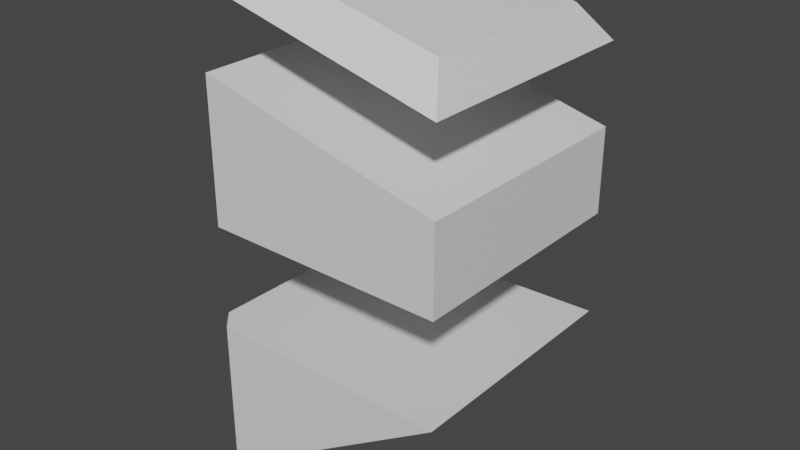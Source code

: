 # Source: AllTargets.blend  (saved by Blender 3.3.6; exported with 4.5.12 LTS)
import bpy
from mathutils import Matrix  # noqa: F401  (used for matrix-valued properties, if any)

bpy.ops.wm.read_factory_settings(use_empty=True)
scene = bpy.context.scene
scene.name = 'Scene'

# ---- materials (node trees are filled in below, after node groups)
mat_material = bpy.data.materials.new('Material')
mat_material.alpha_threshold = 0.0
mat_material.use_transparent_shadow = False
mat_material.roughness = 0.5
mat_material.line_color = (0.0, 0.0, 0.0, 1.0)

# ---- node groups
ng_auto_smooth = bpy.data.node_groups.new('Auto Smooth', 'GeometryNodeTree')
_s = ng_auto_smooth.interface.new_socket(name='Geometry', in_out='OUTPUT', socket_type='NodeSocketGeometry')
_s = ng_auto_smooth.interface.new_socket(name='Geometry', in_out='INPUT', socket_type='NodeSocketGeometry')
_s = ng_auto_smooth.interface.new_socket(name='Angle', in_out='INPUT', socket_type='NodeSocketFloat')
_s.subtype = 'ANGLE'
_s.min_value = 0.0
_s.max_value = 3.142
ng_auto_smooth.is_modifier = True
_N = ng_auto_smooth.nodes; _L = ng_auto_smooth.links
n0 = _N.new('NodeGroupOutput'); n0.name = 'Group Output'; n0.location = (480, -100)
n1 = _N.new('NodeGroupInput'); n1.name = 'Group Input'; n1.location = (-420, -300)
n2 = _N.new('NodeGroupInput'); n2.name = 'Group Input.001'; n2.location = (-60, -100)
n3 = _N.new('GeometryNodeSetShadeSmooth'); n3.name = 'Set Shade Smooth'; n3.location = (120, -100)
n3.domain = 'EDGE'
n4 = _N.new('GeometryNodeSetShadeSmooth'); n4.name = 'Set Shade Smooth.001'; n4.location = (300, -100)
n5 = _N.new('GeometryNodeInputMeshEdgeAngle'); n5.name = 'Edge Angle'; n5.location = (-420, -220)
n6 = _N.new('GeometryNodeInputEdgeSmooth'); n6.name = 'Is Edge Smooth'; n6.location = (-60, -160)
n7 = _N.new('GeometryNodeInputShadeSmooth'); n7.name = 'Is Face Smooth'; n7.location = (-240, -340)
n8 = _N.new('FunctionNodeBooleanMath'); n8.name = 'Boolean Math'; n8.location = (-60, -220)
n9 = _N.new('FunctionNodeCompare'); n9.name = 'Compare'; n9.location = (-240, -180)
n9.operation = 'LESS_EQUAL'
_L.new(n5.outputs[0], n9.inputs[0])
_L.new(n4.outputs[0], n0.inputs[0])
_L.new(n1.outputs[1], n9.inputs[1])
_L.new(n9.outputs[0], n8.inputs[0])
_L.new(n7.outputs[0], n8.inputs[1])
_L.new(n2.outputs[0], n3.inputs[0])
_L.new(n6.outputs[0], n3.inputs[1])
_L.new(n3.outputs[0], n4.inputs[0])
_L.new(n8.outputs[0], n3.inputs[2])
n0.is_active_output = True

# ---- material node trees
mat_material.use_nodes = True; mat_material.node_tree.nodes.clear()
_N = mat_material.node_tree.nodes; _L = mat_material.node_tree.links
n0 = _N.new('ShaderNodeOutputMaterial'); n0.name = 'Material Output'; n0.location = (300, 300)
n1 = _N.new('ShaderNodeBsdfPrincipled'); n1.name = 'Principled BSDF'; n1.location = (10, 300)
n1.distribution = 'GGX'
n1.subsurface_method = 'RANDOM_WALK_SKIN'
n1.inputs[3].default_value = 1.45
n1.inputs[27].default_value = (0.0, 0.0, 0.0, 1.0)
n1.inputs[28].default_value = 1.0
_L.new(n1.outputs[0], n0.inputs[0])
n0.is_active_output = True

# ---- world
world_world = bpy.data.worlds.new('World'); scene.world = world_world
world_world.use_nodes = True; world_world.node_tree.nodes.clear()
_N = world_world.node_tree.nodes; _L = world_world.node_tree.links
n0 = _N.new('ShaderNodeOutputWorld'); n0.name = 'World Output'; n0.location = (300, 300)
n1 = _N.new('ShaderNodeBackground'); n1.name = 'Background'; n1.location = (10, 300)
n1.inputs[0].default_value = (0.05088, 0.05088, 0.05088, 1.0)
_L.new(n1.outputs[0], n0.inputs[0])
n0.is_active_output = True
world_world.color = (0.05088, 0.05088, 0.05088)
world_world.use_sun_shadow = False
world_world.sun_shadow_jitter_overblur = 0.0

# ---- meshes
me_cube = bpy.data.meshes.new('Cube')
me_cube.from_pydata([(1.0, 1.0, 1.0), (1.0, 1.0, 0.3), (1.0, -1.0, 1.0), (1.0, -1.0, 0.3), (-1.0, 1.0, 1.5), (-1.0, 1.0, -1.0), (-1.0, -1.0, 1.5), (-1.0, -1.0, -1.0), (1.0, 1.0, 1.001), (1.0, -1.0, 1.001), (-0.9999, 1.0, 1.501), (-0.9999, -1.0, 1.501), (-1.21, 0.7909, -0.7909), (-1.001, 1.0, -1.0), (-1.001, -1.0, -1.0), (-1.21, -0.7909, -0.7909), (-1.001, -1.0, 1.5), (-1.001, 1.0, 1.5), (1.0, 1.0, 1.0), (1.0, 1.0, 0.3), (1.0, -1.0, 1.0), (1.0, -1.0, 0.3), (-1.0, -1.0, 1.5), (1.0, 1.0, 1.001), (1.0, -1.0, 1.001), (-0.9999, -1.0, 1.501), (-1.001, -1.0, 0.3138), (-1.001, 1.0, 0.2485), (-0.9999, 1.0, 0.2485), (-1.21, -0.7909, 0.2638), (-1.21, 0.7909, 0.2499)], [(9, 2), (0, 8), (4, 10), (11, 6), (17, 4), (6, 16), (13, 19), (18, 23), (3, 21), (20, 24), (25, 22), (11, 25), (9, 24)], [(15, 14, 26, 29), (5, 1, 3, 7), (5, 7, 14, 13), (13, 14, 15, 12), (13, 12, 30, 27), (15, 29, 30, 12), (21, 26, 14), (28, 19, 5), (30, 29, 26, 21, 19, 27)])
me_cube.polygons.foreach_set('use_smooth', [True] * 9)
_uv = me_cube.uv_layers.new(name='UVMap')
_uv.uv.foreach_set('vector', [0.3959, 0.02614, 0.0, 0.0, 0.3284, 0.0, 0.5014, 0.02614, 0.125, 0.5, 0.375, 0.5, 0.375, 0.75, 0.125, 0.75, 0.125, 0.5, 0.125, 0.75, 0.125, 0.75, 0.125, 0.5, 0.375, 0.25, 0.375, 0.0, 0.3959, 0.02614, 0.3959, 0.2239, 0.0, 0.0, 0.3959, 0.2239, 0.5, 0.2239, 0.0, 0.0, 0.3959, 0.02614, 0.5014, 0.02614, 0.5, 0.2239, 0.3959, 0.2239, 0.0, 0.0, 0.3284, 0.0, 0.0, 0.0, 0.0, 0.0, 0.0, 0.0, 0.0, 0.0, 0.5, 0.2239, 0.5014, 0.02614, 0.3284, 0.0, 0.0, 0.0, 0.0, 0.0, 0.0, 0.0])
me_cube.materials.append(mat_material)
me_cube.use_mirror_vertex_groups = False
me_cube.update()
me_cube_001 = bpy.data.meshes.new('Cube.001')
me_cube_001.from_pydata([(1.0, 1.0, 1.0), (1.0, -1.0, 1.0), (-1.0, 1.0, 1.5), (-1.0, -1.0, 1.5), (1.0, 1.0, 1.001), (0.8246, 0.7587, 1.293), (1.0, -1.0, 1.001), (0.8246, -0.7587, 1.293), (-0.7073, 0.7587, 1.676), (-0.9999, 1.0, 1.501), (-0.7073, -0.7587, 1.676), (-0.9999, -1.0, 1.501)], [], [(4, 9, 8, 5), (5, 8, 10, 7), (2, 3, 11, 10, 8, 9), (3, 1, 6, 7, 10, 11), (0, 4, 5, 7, 6, 1), (4, 6, 11, 9)])
me_cube_001.polygons.foreach_set('use_smooth', [1, 1, 1, 1, 0, 1])
_uv = me_cube_001.uv_layers.new(name='UVMap')
_uv.uv.foreach_set('vector', [0.0, 0.0, 0.0, 0.0, 0.8457, 0.5302, 0.0, 0.0, 0.6543, 0.5302, 0.8457, 0.5302, 0.8457, 0.7198, 0.6543, 0.7198, 0.625, 0.25, 0.0, 0.0, 0.0, 0.0, 0.8457, 0.7198, 0.8457, 0.5302, 0.0, 0.0, 0.0, 0.0, 0.0, 0.0, 0.0, 0.0, 0.6543, 0.7198, 0.8457, 0.7198, 0.0, 0.0, 0.0, 0.0, 0.0, 0.0, 0.0, 0.0, 0.0, 0.0, 0.0, 0.0, 0.0, 0.0, 0.0, 0.0, 0.0, 0.0, 0.0, 0.0, 0.0, 0.0])
me_cube_001.materials.append(mat_material)
me_cube_001.use_mirror_vertex_groups = False
me_cube_001.update()
me_cube_002 = bpy.data.meshes.new('Cube.002')
me_cube_002.from_pydata([(1.0, 1.0, 1.0), (1.0, -1.0, 1.0), (-1.0, 1.0, 1.5), (-1.0, -1.0, 1.5), (1.0, 1.0, 0.3), (1.0, -1.0, 0.3), (-1.001, -1.0, 1.5), (-1.21, -0.7909, 1.291), (-1.21, 0.7909, 1.291), (-1.001, 1.0, 1.5), (1.0, 1.0, 1.001), (1.0, -1.0, 1.001), (-0.9999, 1.0, 1.501), (-1.001, -1.0, 0.3138), (-1.001, 1.0, 0.2485), (-0.9999, 1.0, 0.2485), (-1.21, -0.7909, 0.2638), (-1.21, 0.7909, 0.2499)], [], [(10, 4, 15, 12), (3, 2, 9, 8, 7, 6), (1, 3, 6, 13, 5, 11), (10, 0, 1, 11, 5, 4), (14, 17, 8, 9), (17, 16, 7, 8), (16, 13, 6, 7), (10, 12, 0), (11, 6, 12, 10, 0), (4, 5, 13, 16, 17, 15)])
me_cube_002.polygons.foreach_set('use_smooth', [1, 1, 1, 0, 1, 1, 1, 1, 1, 0])
_uv = me_cube_002.uv_layers.new(name='UVMap')
_uv.uv.foreach_set('vector', [0.0, 0.0, 0.0, 0.0, 0.0, 0.0, 0.0, 0.0, 0.0, 0.0, 0.625, 0.25, 0.0, 0.0, 0.6041, 0.2239, 0.6041, 0.02614, 0.625, 0.0, 0.0, 0.0, 0.0, 0.0, 0.625, 0.0, 0.3284, 0.0, 0.0, 0.0, 0.0, 0.0, 0.0, 0.0, 0.0, 0.0, 0.0, 0.0, 0.0, 0.0, 0.0, 0.0, 0.0, 0.0, 0.0, 0.0, 0.5, 0.2239, 0.6041, 0.2239, 0.0, 0.0, 0.5, 0.2239, 0.5014, 0.02614, 0.6041, 0.02614, 0.6041, 0.2239, 0.5014, 0.02614, 0.3284, 0.0, 0.625, 0.0, 0.6041, 0.02614, 0.0, 0.0, 0.0, 0.0, 0.0, 0.0, 0.0, 0.0, 0.0, 0.0, 0.0, 0.0, 0.0, 0.0, 0.0, 0.0, 0.0, 0.0, 0.0, 0.0, 0.3284, 0.0, 0.5014, 0.02614, 0.5, 0.2239, 0.0, 0.0])
me_cube_002.materials.append(mat_material)
me_cube_002.use_mirror_vertex_groups = False
me_cube_002.update()

# ---- objects
ob_cube = bpy.data.objects.new('Cube', me_cube)
ob_cube_001 = bpy.data.objects.new('Cube.001', me_cube_001)
ob_cube_002 = bpy.data.objects.new('Cube.002', me_cube_002)

# ---- transforms, parenting, visibility, modifiers, constraints
ob_cube.location = (0.0, 0.0, -1.508)
ob_cube.lock_rotations_4d = False
ob_cube.empty_display_type = 'ARROWS'
ob_cube.lineart.crease_threshold = 0.0
_m = ob_cube.modifiers.new('Auto Smooth', 'NODES')
_m.node_group = ng_auto_smooth
_gi = [s.identifier for s in ng_auto_smooth.interface.items_tree if s.item_type == 'SOCKET' and s.in_out == 'INPUT']
_m[_gi[1]] = 0.5236  # Angle
ob_cube_001.location = (0.0, 0.0, 0.0)
ob_cube_001.lock_rotations_4d = False
ob_cube_001.empty_display_type = 'ARROWS'
ob_cube_001.lineart.crease_threshold = 0.0
_m = ob_cube_001.modifiers.new('Auto Smooth', 'NODES')
_m.node_group = ng_auto_smooth
_gi = [s.identifier for s in ng_auto_smooth.interface.items_tree if s.item_type == 'SOCKET' and s.in_out == 'INPUT']
_m[_gi[1]] = 0.5236  # Angle
ob_cube_002.location = (0.0, 0.0, -0.6465)
ob_cube_002.lock_rotations_4d = False
ob_cube_002.empty_display_type = 'ARROWS'
ob_cube_002.lineart.crease_threshold = 0.0
_m = ob_cube_002.modifiers.new('Auto Smooth', 'NODES')
_m.node_group = ng_auto_smooth
_gi = [s.identifier for s in ng_auto_smooth.interface.items_tree if s.item_type == 'SOCKET' and s.in_out == 'INPUT']
_m[_gi[1]] = 0.5236  # Angle

# ---- collection membership
scene.collection.objects.link(ob_cube)
scene.collection.objects.link(ob_cube_001)
scene.collection.objects.link(ob_cube_002)

# ---- scene / render settings (as saved in the file)
scene.frame_start = 1; scene.frame_end = 250; scene.frame_set(1)
scene.render.engine = 'BLENDER_EEVEE_NEXT'
scene.cycles.sampling_pattern = 'TABULATED_SOBOL'
scene.cycles.use_light_tree = False
scene.view_settings.view_transform = 'Filmic'
bpy.context.view_layer.update()

# ---- added for rendering (the .blend has no active camera and no usable light): camera, sun
cam_auto = bpy.data.cameras.new('AutoCamera')
cam_auto.lens = 50.0
cam_auto.sensor_width = 36.0
cam_auto.clip_end = 1000.0
ob_auto_camera = bpy.data.objects.new('AutoCamera', cam_auto)
scene.collection.objects.link(ob_auto_camera)
ob_auto_camera.location = (4.64814, -5.70364, 3.38652)
ob_auto_camera.rotation_euler = (1.09748, -7.21219e-08, 0.694738)
scene.camera = ob_auto_camera
light_auto_sun = bpy.data.lights.new('AutoSun', 'SUN')
light_auto_sun.energy = 3.0
light_auto_sun.angle = 0.0523599
ob_auto_sun = bpy.data.objects.new('AutoSun', light_auto_sun)
scene.collection.objects.link(ob_auto_sun)
ob_auto_sun.rotation_euler = (0.872665, 0.174533, 0.523599)
bpy.context.view_layer.update()
